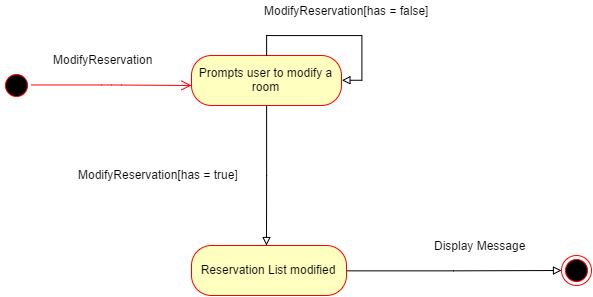

The diagram above was exported from draw.io. Its source (the exported page's mxGraphModel, read from the mxfile embedded in the PNG):
<mxGraphModel dx="929" dy="507" grid="1" gridSize="10" guides="1" tooltips="1" connect="1" arrows="1" fold="1" page="1" pageScale="1" pageWidth="850" pageHeight="1100" background="#ffffff" math="0" shadow="0">
  <root>
    <mxCell id="0" />
    <mxCell id="1" parent="0" />
    <mxCell id="3272bcc668f008b7-56" style="edgeStyle=orthogonalEdgeStyle;rounded=0;html=1;endArrow=block;endFill=0;jettySize=auto;orthogonalLoop=1;" edge="1" parent="1" source="40254a2fe94ffb7a-6">
      <mxGeometry relative="1" as="geometry">
        <mxPoint x="305" y="330" as="targetPoint" />
      </mxGeometry>
    </mxCell>
    <mxCell id="40254a2fe94ffb7a-6" value="Prompts user to modify a room" style="rounded=1;whiteSpace=wrap;html=1;arcSize=40;fillColor=#ffffc0;strokeColor=#ff0000;" vertex="1" parent="1">
      <mxGeometry x="230" y="140" width="150" height="50" as="geometry" />
    </mxCell>
    <mxCell id="3272bcc668f008b7-1" value="" style="ellipse;html=1;shape=startState;fillColor=#000000;strokeColor=#ff0000;" vertex="1" parent="1">
      <mxGeometry x="40" y="155" width="30" height="30" as="geometry" />
    </mxCell>
    <mxCell id="3272bcc668f008b7-2" value="" style="edgeStyle=orthogonalEdgeStyle;html=1;verticalAlign=bottom;endArrow=open;endSize=8;strokeColor=#ff0000;exitX=1;exitY=0.5;" edge="1" source="3272bcc668f008b7-1" parent="1">
      <mxGeometry relative="1" as="geometry">
        <mxPoint x="230" y="170" as="targetPoint" />
        <mxPoint x="370" y="170" as="sourcePoint" />
        <Array as="points" />
      </mxGeometry>
    </mxCell>
    <mxCell id="3272bcc668f008b7-4" value="&lt;div&gt;ModifyReservation&lt;/div&gt;" style="text;html=1;resizable=0;points=[];autosize=1;align=left;verticalAlign=top;spacingTop=-4;" vertex="1" parent="1">
      <mxGeometry x="90" y="135" width="110" height="20" as="geometry" />
    </mxCell>
    <mxCell id="3272bcc668f008b7-57" value="ModifyReservation[has = true]" style="text;html=1;resizable=0;points=[];autosize=1;align=left;verticalAlign=top;spacingTop=-4;" vertex="1" parent="1">
      <mxGeometry x="115" y="250" width="180" height="20" as="geometry" />
    </mxCell>
    <mxCell id="3272bcc668f008b7-60" style="edgeStyle=orthogonalEdgeStyle;rounded=0;html=1;endArrow=block;endFill=0;jettySize=auto;orthogonalLoop=1;" edge="1" parent="1" source="3272bcc668f008b7-58">
      <mxGeometry relative="1" as="geometry">
        <mxPoint x="599.9999999999998" y="355" as="targetPoint" />
      </mxGeometry>
    </mxCell>
    <mxCell id="3272bcc668f008b7-58" value="Reservation List modified" style="rounded=1;whiteSpace=wrap;html=1;arcSize=40;fillColor=#ffffc0;strokeColor=#ff0000;" vertex="1" parent="1">
      <mxGeometry x="230" y="330" width="155" height="50" as="geometry" />
    </mxCell>
    <mxCell id="3272bcc668f008b7-61" value="Display Message" style="text;html=1;resizable=0;points=[];autosize=1;align=left;verticalAlign=top;spacingTop=-4;" vertex="1" parent="1">
      <mxGeometry x="471" y="321" width="110" height="20" as="geometry" />
    </mxCell>
    <mxCell id="3272bcc668f008b7-62" value="" style="ellipse;html=1;shape=endState;fillColor=#000000;strokeColor=#ff0000;" vertex="1" parent="1">
      <mxGeometry x="600" y="340" width="30" height="30" as="geometry" />
    </mxCell>
    <mxCell id="3272bcc668f008b7-64" style="edgeStyle=orthogonalEdgeStyle;rounded=0;html=1;exitX=0.5;exitY=0;entryX=1;entryY=0.5;endArrow=block;endFill=0;jettySize=auto;orthogonalLoop=1;" edge="1" parent="1" source="40254a2fe94ffb7a-6" target="40254a2fe94ffb7a-6">
      <mxGeometry relative="1" as="geometry" />
    </mxCell>
    <mxCell id="3272bcc668f008b7-65" value="ModifyReservation[has = false]" style="text;html=1;resizable=0;points=[];autosize=1;align=left;verticalAlign=top;spacingTop=-4;" vertex="1" parent="1">
      <mxGeometry x="301" y="86" width="180" height="20" as="geometry" />
    </mxCell>
  </root>
</mxGraphModel>